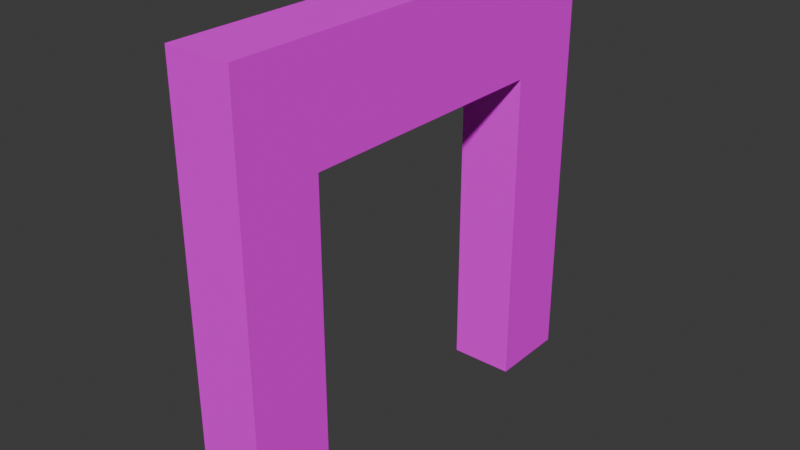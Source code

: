 # Source: mDFrameBricksWhite01.blend  (saved by Blender 4.3.32; exported with 4.5.12 LTS)
import bpy
from mathutils import Matrix  # noqa: F401  (used for matrix-valued properties, if any)

bpy.ops.wm.read_factory_settings(use_empty=True)
scene = bpy.context.scene
scene.name = 'Scene'

# ---- collections
col_brickswhite01 = bpy.data.collections.new('BricksWhite01'); scene.collection.children.link(col_brickswhite01)

# ---- images (referenced by path relative to the original .blend; pixels are not part of the script)
import os
ASSET_DIR = os.environ.get("B2B_ASSET_DIR", "")  # directory of the original .blend (textures are referenced by path, not embedded)
HERE = os.path.dirname(os.path.abspath(__file__))  # packed textures are extracted next to this script under _unpacked/

def load_image(name, relpath, width, height, colorspace="sRGB"):
    """Load a texture the original file referenced (path relative to the .blend, or extracted next to this script)."""
    p = next((c for c in (os.path.join(HERE, relpath), os.path.join(ASSET_DIR, relpath)) if relpath and os.path.exists(c)), "")
    if p:
        img = bpy.data.images.load(p, check_existing=True)
        img.name = name
    else:  # same state as the original file: an image datablock whose file is absent (Cycles renders it pink)
        img = bpy.data.images.new(name, width, height)
        img.source = "FILE"
        img.filepath = "//" + (relpath or name)
    img.colorspace_settings.name = colorspace
    return img
img_brickswhite01_png = load_image('BricksWhite01.png', 'BricksWhite01.png', 1024, 1024, 'sRGB')

# ---- materials (node trees are filled in below, after node groups)
mat_brickswhite01 = bpy.data.materials.new('BricksWhite01')
mat_brickswhite01.use_transparent_shadow = False

# ---- material node trees
mat_brickswhite01.use_nodes = True; mat_brickswhite01.node_tree.nodes.clear()
_N = mat_brickswhite01.node_tree.nodes; _L = mat_brickswhite01.node_tree.links
n0 = _N.new('ShaderNodeBsdfPrincipled'); n0.name = 'Principled BSDF'; n0.location = (10, 300)
n0.inputs[3].default_value = 1.45
n0.inputs[13].default_value = 0.05
n1 = _N.new('ShaderNodeOutputMaterial'); n1.name = 'Material Output'; n1.location = (300, 300)
n2 = _N.new('ShaderNodeTexImage'); n2.name = 'Image Texture'; n2.location = (-280, 280)
n2.image = img_brickswhite01_png
n2.interpolation = 'Closest'
_L.new(n0.outputs[0], n1.inputs[0])
_L.new(n2.outputs[0], n0.inputs[0])
n1.is_active_output = True

# ---- world
world_world = bpy.data.worlds.new('World'); scene.world = world_world
world_world.use_nodes = True; world_world.node_tree.nodes.clear()
_N = world_world.node_tree.nodes; _L = world_world.node_tree.links
n0 = _N.new('ShaderNodeOutputWorld'); n0.name = 'World Output'; n0.location = (300, 300)
n1 = _N.new('ShaderNodeBackground'); n1.name = 'Background'; n1.location = (10, 300)
n1.inputs[0].default_value = (0.05088, 0.05088, 0.05088, 1.0)
_L.new(n1.outputs[0], n0.inputs[0])
n0.is_active_output = True
world_world.color = (0.05088, 0.05088, 0.05088)
world_world.use_sun_shadow = False
world_world.sun_shadow_jitter_overblur = 0.0

# ---- meshes
me_cube_013 = bpy.data.meshes.new('Cube.013')
me_cube_013.from_pydata([(3.725e-09, 0.0, 2.0), (3.725e-09, 0.0, 0.0), (3.725e-09, -2.0, 2.0), (3.725e-09, -2.0, 0.0), (-0.3, 0.0, 2.0), (-0.3, 0.0, 0.0), (-0.3, -2.0, 2.0), (-0.3, -2.0, 0.0), (-0.3, -1.625, 0.0), (3.725e-09, -1.625, 2.0), (-0.3, -1.625, 2.0), (3.725e-09, -1.625, 0.0), (-0.3, -0.375, 2.0), (3.725e-09, -0.375, 2.0), (3.725e-09, 0.0, 1.5), (-0.3, -2.0, 1.5), (3.725e-09, -2.0, 1.5), (-0.3, 0.0, 1.5), (-0.3, -1.625, 1.5), (3.725e-09, -0.375, 1.5), (3.725e-09, -1.625, 1.5), (-0.3, -0.375, 1.5), (3.725e-09, -0.375, 0.0), (-0.3, -0.375, 0.0)], [], [(9, 10, 6, 2), (16, 2, 6, 15), (21, 12, 4, 17), (8, 11, 3, 7), (20, 9, 2, 16), (17, 4, 0, 14), (19, 13, 9, 20), (15, 6, 10, 18), (13, 12, 10, 9), (0, 4, 12, 13), (5, 1, 22, 23), (14, 0, 13, 19), (18, 10, 12, 21), (1, 14, 19, 22), (7, 15, 18, 8), (5, 17, 14, 1), (11, 20, 16, 3), (23, 21, 17, 5), (3, 16, 15, 7), (21, 19, 20, 18), (22, 19, 21, 23), (8, 18, 20, 11)])
_uv = me_cube_013.uv_layers.new(name='UVMap')
_uv.uv.foreach_set('vector', [0.1875, 0.4531, 0.1875, 0.5625, 0.0, 0.5625, 0.0, 0.4531, 0.3281, 0.25, 0.3281, 0.0, 0.4453, 0.0, 0.4453, 0.25, 0.1875, 0.75, 0.1875, 1.0, 0.0, 1.0, 0.0, 0.75, 0.1875, 0.5625, 0.1875, 0.4531, 0.0, 0.4531, 0.0, 0.5625, 0.8125, 0.25, 0.8125, 0.0, 1.0, 0.0, 1.0, 0.25, 0.4453, 0.75, 0.4453, 1.0, 0.3281, 1.0, 0.3281, 0.75, 0.1875, 0.25, 0.1875, 0.0, 0.8125, 0.0, 0.8125, 0.25, 1.0, 0.75, 1.0, 1.0, 0.8125, 1.0, 0.8125, 0.75, 0.8125, 0.4531, 0.8125, 0.5625, 0.1875, 0.5625, 0.1875, 0.4531, 1.0, 0.4531, 1.0, 0.5625, 0.8125, 0.5625, 0.8125, 0.4531, 1.0, 0.5625, 1.0, 0.4531, 0.8125, 0.4531, 0.8125, 0.5625, 0.0, 0.25, 0.0, 0.0, 0.1875, 0.0, 0.1875, 0.25, 0.8125, 0.75, 0.8125, 1.0, 0.1875, 1.0, 0.1875, 0.75, 0.0, 1.0, 0.0, 0.25, 0.1875, 0.25, 0.1875, 1.0, 1.0, 0.0, 1.0, 0.75, 0.8125, 0.75, 0.8125, 0.0, 0.4453, 0.0, 0.4453, 0.75, 0.3281, 0.75, 0.3281, 0.0, 0.8125, 1.0, 0.8125, 0.25, 1.0, 0.25, 1.0, 1.0, 0.1875, 0.0, 0.1875, 0.75, 0.0, 0.75, 0.0, 0.0, 0.3281, 1.0, 0.3281, 0.25, 0.4453, 0.25, 0.4453, 1.0, 0.8125, 0.5625, 0.8125, 0.4531, 0.1875, 0.4531, 0.1875, 0.5625, 0.3281, 1.0, 0.3281, 0.25, 0.4453, 0.25, 0.4453, 1.0, 0.4453, 0.0, 0.4453, 0.75, 0.3281, 0.75, 0.3281, 0.0])
me_cube_013.materials.append(mat_brickswhite01)
me_cube_013.use_mirror_vertex_groups = False
me_cube_013.update()

# ---- objects
ob_walldoorbrickswhite01 = bpy.data.objects.new('WallDoorBricksWhite01', me_cube_013)

# ---- transforms, parenting, visibility, modifiers, constraints
ob_walldoorbrickswhite01.location = (0.0, 0.0, 0.0)
ob_walldoorbrickswhite01.scale = (2.0, 2.0, 2.0)
ob_walldoorbrickswhite01.lock_rotations_4d = False
ob_walldoorbrickswhite01.empty_display_type = 'ARROWS'
ob_walldoorbrickswhite01.lineart.crease_threshold = 0.0

# ---- collection membership
col_brickswhite01.objects.link(ob_walldoorbrickswhite01)

# ---- scene / render settings (as saved in the file)
scene.frame_start = 1; scene.frame_end = 250; scene.frame_set(1)
scene.render.engine = 'BLENDER_EEVEE_NEXT'
scene.cycles.sampling_pattern = 'TABULATED_SOBOL'
scene.eevee.ray_tracing_options.trace_max_roughness = 0.0
bpy.context.view_layer.update()

# ---- added for rendering (the .blend has no active camera and no usable light): camera, sun
cam_auto = bpy.data.cameras.new('AutoCamera')
cam_auto.lens = 50.0
cam_auto.sensor_width = 36.0
cam_auto.clip_end = 1000.0
ob_auto_camera = bpy.data.objects.new('AutoCamera', cam_auto)
scene.collection.objects.link(ob_auto_camera)
ob_auto_camera.location = (4.96322, -8.31586, 6.21058)
ob_auto_camera.rotation_euler = (1.09748, -7.21219e-08, 0.694738)
scene.camera = ob_auto_camera
light_auto_sun = bpy.data.lights.new('AutoSun', 'SUN')
light_auto_sun.energy = 3.0
light_auto_sun.angle = 0.0523599
ob_auto_sun = bpy.data.objects.new('AutoSun', light_auto_sun)
scene.collection.objects.link(ob_auto_sun)
ob_auto_sun.rotation_euler = (0.872665, 0.174533, 0.523599)
bpy.context.view_layer.update()
